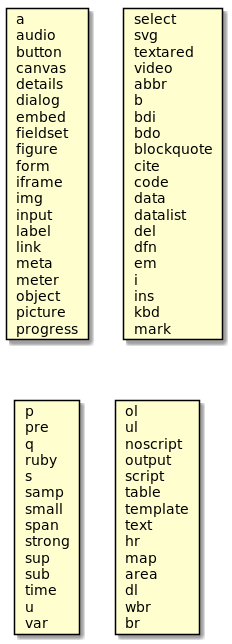

The diagram above was rendered by PlantUML. Its source (embedded in the PNG):
@startuml

card group1 [
a
audio
button
canvas
details
dialog
embed
fieldset
figure
form
iframe
img
input
label
link
meta
meter
object
picture
progress
]

card group2 [
select
svg
textared
video
abbr
b
bdi
bdo
blockquote
cite
code
data
datalist
del
dfn
em
i
ins
kbd
mark
]

card group3 [
p
pre
q
ruby
s
samp
small
span
strong
sup
sub
time
u
var
]

card group4 [
ol
ul
noscript
output
script
table
template
text
hr
map
area
dl
wbr
br
]
@enduml